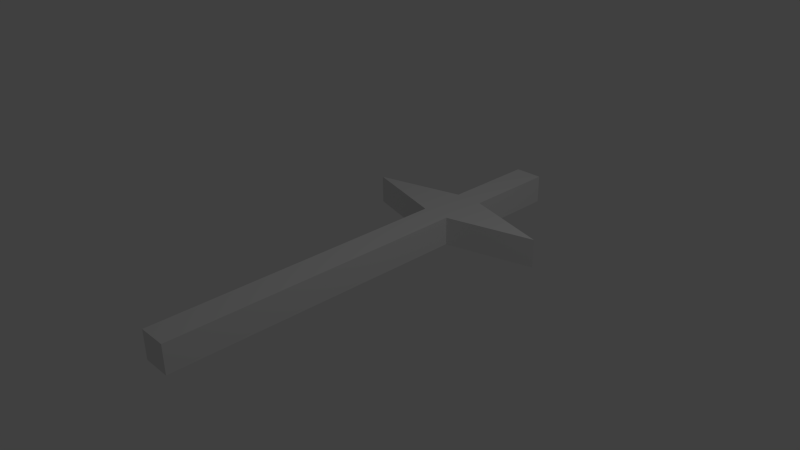 # Source: Leaf.blend  (saved by Blender 2.71.0; exported with 4.5.12 LTS)
import bpy
from mathutils import Matrix  # noqa: F401  (used for matrix-valued properties, if any)

bpy.ops.wm.read_factory_settings(use_empty=True)
scene = bpy.context.scene
scene.name = 'Scene'

# ---- collections
col_collection_1 = bpy.data.collections.new('Collection 1'); scene.collection.children.link(col_collection_1)

# ---- world
world_world = bpy.data.worlds.new('World'); scene.world = world_world
world_world.color = (0.05088, 0.05088, 0.05088)
world_world.use_sun_shadow = False
world_world.sun_shadow_jitter_overblur = 0.0
world_world.cycles.sampling_method = 'MANUAL'
world_world.cycles.sample_map_resolution = 256

# ---- cameras
cam_camera = bpy.data.cameras.new('Camera')
cam_camera.clip_end = 100.0
cam_camera.lens = 35.0
cam_camera.sensor_width = 32.0
cam_camera.sensor_height = 18.0
cam_camera.ortho_scale = 7.314
cam_camera.dof.focus_distance = 0.0
cam_camera.dof.aperture_fstop = 128.0

# ---- lights
light_lamp = bpy.data.lights.new('Lamp', 'POINT')
light_lamp.transmission_factor = 0.0
light_lamp.cutoff_distance = 30.0
light_lamp.energy = 100.0
light_lamp.shadow_buffer_clip_start = 1.001
light_lamp.shadow_soft_size = 0.1
light_lamp.shadow_maximum_resolution = 0.006
light_lamp.use_absolute_resolution = True
light_lamp.cycles.use_multiple_importance_sampling = False

# ---- meshes
me_plane = bpy.data.meshes.new('Plane')
me_plane.from_pydata([(1.0, -1.0, 15.71), (1.0, 1.0, 15.71), (1.0, -1.0, -15.53), (1.0, 1.0, -15.53), (0.0, -1.0, 15.71), (0.0, 1.0, 15.71), (0.0, -1.0, -15.53), (0.0, 1.0, -15.53), (1.0, 1.0, -13.89), (1.0, 1.0, -12.24), (1.0, 1.0, -10.6), (1.0, 1.0, -8.955), (7.131, 1.0, -7.311), (1.0, 1.0, -5.666), (1.0, 1.0, -4.022), (1.0, 1.0, -2.377), (1.0, 1.0, -0.7329), (1.0, 1.0, 0.9116), (1.0, 1.0, 2.556), (1.0, 1.0, 4.2), (1.0, 1.0, 5.845), (1.0, 1.0, 7.489), (1.0, 1.0, 9.134), (1.0, 1.0, 10.78), (1.0, 1.0, 12.42), (1.0, 1.0, 14.07), (1.0, -1.0, -13.89), (1.0, -1.0, -12.24), (1.0, -1.0, -10.6), (1.0, -1.0, -8.955), (7.131, -1.0, -7.311), (1.0, -1.0, -5.666), (1.0, -1.0, -4.022), (1.0, -1.0, -2.377), (1.0, -1.0, -0.7329), (1.0, -1.0, 0.9116), (1.0, -1.0, 2.556), (1.0, -1.0, 4.2), (1.0, -1.0, 5.845), (1.0, -1.0, 7.489), (1.0, -1.0, 9.134), (1.0, -1.0, 10.78), (1.0, -1.0, 12.42), (1.0, -1.0, 14.07), (0.0, 1.0, 14.07), (0.0, 1.0, 12.42), (0.0, 1.0, 10.78), (0.0, 1.0, 9.134), (0.0, 1.0, 7.489), (0.0, 1.0, 5.845), (0.0, 1.0, 4.2), (0.0, 1.0, 2.556), (0.0, 1.0, 0.9116), (0.0, 1.0, -0.7329), (0.0, 1.0, -2.377), (0.0, 1.0, -4.022), (0.0, 1.0, -5.666), (0.0, 1.0, -7.311), (0.0, 1.0, -8.955), (0.0, 1.0, -10.6), (0.0, 1.0, -12.24), (0.0, 1.0, -13.89), (0.0, -1.0, 14.07), (0.0, -1.0, 12.42), (0.0, -1.0, 10.78), (0.0, -1.0, 9.134), (0.0, -1.0, 7.489), (0.0, -1.0, 5.845), (0.0, -1.0, 4.2), (0.0, -1.0, 2.556), (0.0, -1.0, 0.9116), (0.0, -1.0, -0.7329), (0.0, -1.0, -2.377), (0.0, -1.0, -4.022), (0.0, -1.0, -5.666), (0.0, -1.0, -7.311), (0.0, -1.0, -8.955), (0.0, -1.0, -10.6), (0.0, -1.0, -12.24), (0.0, -1.0, -13.89)], [], [(4, 5, 1, 0), (6, 2, 3, 7), (26, 8, 3, 2), (79, 26, 2, 6), (8, 61, 7, 3), (0, 1, 25, 43), (43, 25, 24, 42), (42, 24, 23, 41), (41, 23, 22, 40), (40, 22, 21, 39), (39, 21, 20, 38), (38, 20, 19, 37), (37, 19, 18, 36), (36, 18, 17, 35), (35, 17, 16, 34), (34, 16, 15, 33), (33, 15, 14, 32), (32, 14, 13, 31), (31, 13, 12, 30), (30, 12, 11, 29), (29, 11, 10, 28), (28, 10, 9, 27), (27, 9, 8, 26), (4, 0, 43, 62), (62, 43, 42, 63), (63, 42, 41, 64), (64, 41, 40, 65), (65, 40, 39, 66), (66, 39, 38, 67), (67, 38, 37, 68), (68, 37, 36, 69), (69, 36, 35, 70), (70, 35, 34, 71), (71, 34, 33, 72), (72, 33, 32, 73), (73, 32, 31, 74), (74, 31, 30, 75), (75, 30, 29, 76), (76, 29, 28, 77), (77, 28, 27, 78), (78, 27, 26, 79), (1, 5, 44, 25), (25, 44, 45, 24), (24, 45, 46, 23), (23, 46, 47, 22), (22, 47, 48, 21), (21, 48, 49, 20), (20, 49, 50, 19), (19, 50, 51, 18), (18, 51, 52, 17), (17, 52, 53, 16), (16, 53, 54, 15), (15, 54, 55, 14), (14, 55, 56, 13), (13, 56, 57, 12), (12, 57, 58, 11), (11, 58, 59, 10), (10, 59, 60, 9), (9, 60, 61, 8)])
me_plane.use_remesh_preserve_volume = False
me_plane.use_remesh_preserve_attributes = False
me_plane.use_mirror_vertex_groups = False
me_plane.update()

# ---- objects
ob_plane = bpy.data.objects.new('Plane', me_plane)
ob_lamp = bpy.data.objects.new('Lamp', light_lamp)
ob_camera = bpy.data.objects.new('Camera', cam_camera)

# ---- transforms, parenting, visibility, modifiers, constraints
ob_plane.location = (0.0, 0.0, 0.0)
ob_plane.rotation_euler = (1.571, -0.0, 0.0)
ob_plane.scale = (0.2, 0.2, 0.2)
ob_plane.lineart.crease_threshold = 0.0
_m = ob_plane.modifiers.new('Mirror', 'MIRROR')
_m.use_clip = True
ob_lamp.location = (4.076, 1.005, 5.904)
ob_lamp.rotation_euler = (0.6503, 0.05522, 1.866)
ob_lamp.lock_rotations_4d = False
ob_lamp.empty_display_type = 'ARROWS'
ob_lamp.color = (0.0, 0.0, 0.0, 0.0)
ob_lamp.lineart.crease_threshold = 0.0
ob_camera.location = (7.481, -6.508, 5.344)
ob_camera.rotation_euler = (1.109, 0.01082, 0.8149)
ob_camera.lock_rotations_4d = False
ob_camera.empty_display_type = 'ARROWS'
ob_camera.color = (0.0, 0.0, 0.0, 0.0)
ob_camera.display_type = 'WIRE'
ob_camera.lineart.crease_threshold = 0.0

# ---- collection membership
col_collection_1.objects.link(ob_plane)
col_collection_1.objects.link(ob_lamp)
col_collection_1.objects.link(ob_camera)

# ---- scene / render settings (as saved in the file)
scene.camera = ob_camera
scene.frame_start = 1; scene.frame_end = 250; scene.frame_set(1)
scene.render.engine = 'BLENDER_EEVEE_NEXT'
scene.render.resolution_percentage = 50
scene.render.dither_intensity = 0.0
scene.cycles.use_denoising = False
scene.cycles.samples = 10
scene.cycles.sampling_pattern = 'TABULATED_SOBOL'
scene.cycles.light_sampling_threshold = 0.0
scene.cycles.use_adaptive_sampling = False
scene.cycles.use_light_tree = False
scene.cycles.blur_glossy = 0.0
scene.cycles.volume_bounces = 1
scene.cycles.pixel_filter_type = 'GAUSSIAN'
scene.cycles.sample_clamp_indirect = 0.0
scene.view_settings.view_transform = 'Standard'
bpy.context.view_layer.update()
